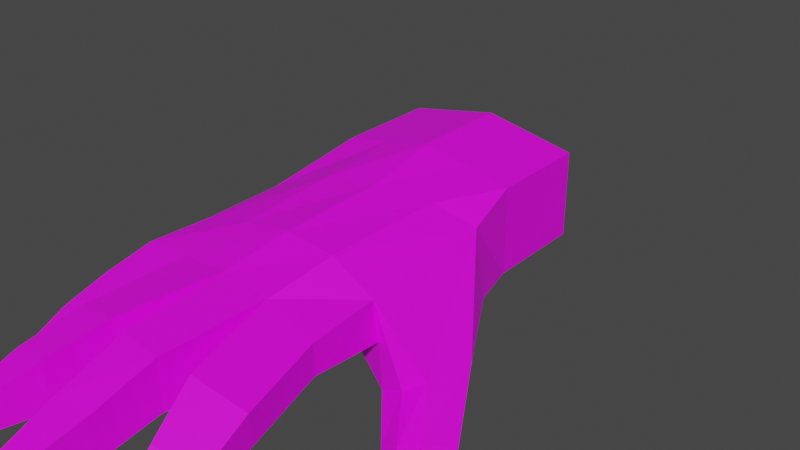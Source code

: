# Source: Hand.blend  (saved by Blender 3.1.7; exported with 4.5.12 LTS)
import bpy
from mathutils import Matrix  # noqa: F401  (used for matrix-valued properties, if any)

bpy.ops.wm.read_factory_settings(use_empty=True)
scene = bpy.context.scene
scene.name = 'Scene'

# ---- collections
col_collection = bpy.data.collections.new('Collection'); scene.collection.children.link(col_collection)

# ---- images (referenced by path relative to the original .blend; pixels are not part of the script)
import os
ASSET_DIR = os.environ.get("B2B_ASSET_DIR", "")  # directory of the original .blend (textures are referenced by path, not embedded)
HERE = os.path.dirname(os.path.abspath(__file__))  # packed textures are extracted next to this script under _unpacked/

def load_image(name, relpath, width, height, colorspace="sRGB"):
    """Load a texture the original file referenced (path relative to the .blend, or extracted next to this script)."""
    p = next((c for c in (os.path.join(HERE, relpath), os.path.join(ASSET_DIR, relpath)) if relpath and os.path.exists(c)), "")
    if p:
        img = bpy.data.images.load(p, check_existing=True)
        img.name = name
    else:  # same state as the original file: an image datablock whose file is absent (Cycles renders it pink)
        img = bpy.data.images.new(name, width, height)
        img.source = "FILE"
        img.filepath = "//" + (relpath or name)
    img.colorspace_settings.name = colorspace
    return img
img_colorpalette_png = load_image('ColorPalette.png', 'ColorPalette.png', 1024, 1024, 'sRGB')

# ---- materials (node trees are filled in below, after node groups)
mat_hand = bpy.data.materials.new('Hand')
mat_hand.use_transparent_shadow = False

# ---- material node trees
mat_hand.use_nodes = True; mat_hand.node_tree.nodes.clear()
_N = mat_hand.node_tree.nodes; _L = mat_hand.node_tree.links
n0 = _N.new('ShaderNodeBsdfPrincipled'); n0.name = 'Principled BSDF'; n0.location = (10, 300)
n0.distribution = 'GGX'
n0.subsurface_method = 'RANDOM_WALK_SKIN'
n0.inputs[3].default_value = 1.45
n0.inputs[27].default_value = (0.0, 0.0, 0.0, 1.0)
n0.inputs[28].default_value = 1.0
n1 = _N.new('ShaderNodeOutputMaterial'); n1.name = 'Material Output'; n1.location = (300, 300)
n2 = _N.new('ShaderNodeTexImage'); n2.name = 'Image Texture'; n2.location = (-280, 280)
n2.image = img_colorpalette_png
_L.new(n0.outputs[0], n1.inputs[0])
_L.new(n2.outputs[0], n0.inputs[0])
n1.is_active_output = True

# ---- world
world_world = bpy.data.worlds.new('World'); scene.world = world_world
world_world.use_nodes = True; world_world.node_tree.nodes.clear()
_N = world_world.node_tree.nodes; _L = world_world.node_tree.links
n0 = _N.new('ShaderNodeOutputWorld'); n0.name = 'World Output'; n0.location = (300, 300)
n1 = _N.new('ShaderNodeBackground'); n1.name = 'Background'; n1.location = (10, 300)
n1.inputs[0].default_value = (0.05088, 0.05088, 0.05088, 1.0)
_L.new(n1.outputs[0], n0.inputs[0])
n0.is_active_output = True
world_world.color = (0.05088, 0.05088, 0.05088)
world_world.use_sun_shadow = False
world_world.sun_shadow_jitter_overblur = 0.0

# ---- meshes
me_cube = bpy.data.meshes.new('Cube')
me_cube.from_pydata([(-0.03618, -0.00792, 0.0335), (-0.0374, 0.02487, 0.0316), (-0.0374, -0.01049, -0.01018), (-0.0374, 0.02487, -0.01018), (0.0374, -0.01049, 0.0316), (0.0374, 0.02487, 0.0316), (0.0374, -0.01049, -0.01018), (0.0374, 0.02487, -0.01018), (0.0, -0.01772, -0.01018), (0.0, 0.03211, -0.01018), (-0.001297, -0.01598, 0.03088), (0.0, 0.03211, 0.0316), (-0.03614, -0.001814, 0.07073), (-0.0394, 0.0177, 0.073), (0.04098, 0.01909, 0.05502), (0.04746, -0.0053, 0.05827), (0.002032, -0.01186, 0.0583), (0.003644, 0.02841, 0.06503), (-0.04436, -0.001146, 0.1264), (-0.04579, 0.01427, 0.1283), (0.04176, 0.01367, 0.1379), (0.04135, 0.001087, 0.1374), (-0.002221, -0.004764, 0.1328), (-0.002221, 0.02012, 0.1328), (-0.0381, -0.001342, 0.1053), (0.001261, -0.004952, 0.1097), (-0.03984, 0.01704, 0.1072), (0.04182, -0.000888, 0.1082), (-0.0187, -0.01411, -0.01018), (-0.0187, 0.02849, 0.0316), (-0.0187, 0.02849, -0.01018), (-0.0187, -0.01411, 0.0316), (-0.0167, 0.02663, 0.06894), (-0.0211, -0.008358, 0.06372), (-0.02401, 0.0172, 0.1306), (-0.02401, -0.0034, 0.1306), (0.0187, 0.02849, -0.01018), (0.0187, -0.01411, 0.0316), (0.0187, -0.01411, -0.01018), (0.0187, 0.02849, 0.0316), (0.02417, -0.01645, 0.05768), (0.02482, 0.02546, 0.05954), (0.01956, -0.004117, 0.1351), (0.01956, 0.01911, 0.1351), (0.001498, 0.02579, 0.108), (0.04092, 0.01521, 0.1096), (-0.01881, 0.0225, 0.1076), (-0.01869, -0.002279, 0.1092), (0.02206, 0.02395, 0.1079), (0.02118, -0.004669, 0.1015), (0.05942, -0.01032, 0.1051), (0.0472, -0.02809, 0.08492), (0.05835, -0.0229, 0.08616), (0.06223, -0.01195, 0.08496), (0.05144, -0.01567, 0.1081), (0.04191, -0.02023, 0.1069), (0.06127, -0.02449, 0.1225), (0.0532, -0.02933, 0.1207), (0.06914, -0.02077, 0.1198), (0.06266, -0.04131, 0.1081), (0.07244, -0.0371, 0.1088), (0.07527, -0.02688, 0.109), (0.0748, -0.03972, 0.1411), (0.06868, -0.04397, 0.1402), (0.07927, -0.03595, 0.1389), (0.07451, -0.05038, 0.1328), (0.08137, -0.04713, 0.133), (0.08386, -0.03939, 0.1309), (-0.03315, -0.006997, 0.1474), (-0.03315, 0.01003, 0.1474), (-0.04993, 0.007615, 0.1455), (-0.04882, -0.005133, 0.144), (0.01349, -0.004879, 0.174), (0.01349, 0.01486, 0.174), (-0.003761, 0.01572, 0.1721), (-0.003761, -0.005429, 0.1721), (-0.01371, -0.006338, 0.1693), (-0.01371, 0.01515, 0.1693), (-0.03123, 0.01262, 0.1673), (-0.03123, -0.005161, 0.1673), (0.04743, -0.003323, 0.17), (0.04792, 0.009256, 0.1704), (0.02721, 0.0147, 0.173), (0.02721, -0.008527, 0.173), (-0.03954, 0.002144, 0.1624), (-0.03954, -0.01211, 0.1624), (-0.05358, 0.0001203, 0.1608), (-0.05265, -0.01055, 0.1595), (-0.0468, -0.006928, 0.1775), (-0.0468, -0.01437, 0.1775), (-0.05414, -0.007985, 0.1767), (-0.05366, -0.01356, 0.176), (-0.01835, 0.009403, 0.192), (-0.01835, -0.009166, 0.192), (-0.03349, 0.00722, 0.1903), (-0.03349, -0.008149, 0.1903), (-0.02616, 0.0001706, 0.213), (-0.02616, -0.01085, 0.213), (-0.03514, -0.001124, 0.212), (-0.03514, -0.01024, 0.212), (0.01159, 0.006557, 0.1981), (0.01159, -0.01034, 0.1981), (-0.003259, 0.007293, 0.1986), (-0.003259, -0.01081, 0.1986), (0.008052, -0.001749, 0.2253), (0.008052, -0.01166, 0.2253), (-0.0006614, -0.001317, 0.2256), (-0.0006614, -0.01194, 0.2256), (0.05065, 0.001574, 0.1916), (0.05025, -0.008551, 0.1913), (0.03399, 0.005957, 0.1937), (0.03399, -0.01274, 0.1937), (0.0497, -0.006181, 0.2132), (0.04953, -0.01357, 0.2127), (0.04025, -0.006488, 0.2151), (0.0405, -0.01454, 0.2137)], [], [(0, 1, 3, 2), (38, 36, 7, 6), (6, 7, 5, 4), (29, 1, 13, 32), (38, 6, 4, 37), (30, 3, 1, 29), (36, 9, 11, 39), (28, 8, 10, 31), (39, 11, 17, 41), (28, 30, 9, 8), (49, 27, 21, 42), (47, 25, 22, 35), (4, 5, 14, 15), (31, 10, 16, 33), (1, 0, 12, 13), (37, 4, 15, 40), (68, 69, 84, 85), (70, 71, 87, 86), (26, 24, 18, 19), (48, 44, 23, 43), (46, 26, 19, 34), (17, 32, 46, 44), (12, 33, 47, 24), (14, 41, 48, 45), (27, 45, 20, 21), (16, 40, 49, 25), (44, 46, 34, 23), (69, 70, 86, 84), (0, 31, 33, 12), (24, 47, 35, 18), (2, 3, 30, 28), (2, 28, 31, 0), (9, 30, 29, 11), (11, 29, 32, 17), (45, 48, 43, 20), (86, 87, 91, 90), (10, 37, 40, 16), (25, 49, 42, 22), (5, 39, 41, 14), (7, 36, 39, 5), (8, 38, 37, 10), (8, 9, 36, 38), (45, 27, 54, 50), (32, 13, 26, 46), (41, 17, 44, 48), (13, 12, 24, 26), (33, 16, 25, 47), (14, 45, 50, 53), (49, 40, 51, 55), (50, 54, 56, 58), (51, 52, 60, 59), (15, 14, 53, 52), (40, 15, 52, 51), (27, 49, 55, 54), (58, 56, 62, 64), (59, 60, 66, 65), (52, 53, 61, 60), (53, 50, 58, 61), (55, 51, 59, 57), (54, 55, 57, 56), (66, 67, 64, 62), (65, 66, 62, 63), (60, 61, 67, 66), (61, 58, 64, 67), (57, 59, 65, 63), (56, 57, 63, 62), (71, 68, 85, 87), (34, 69, 68, 35), (19, 70, 69, 34), (18, 71, 70, 19), (35, 68, 71, 18), (74, 75, 103, 102), (43, 73, 72, 42), (23, 74, 73, 43), (22, 75, 74, 23), (42, 72, 75, 22), (78, 79, 95, 94), (23, 77, 76, 22), (34, 78, 77, 23), (35, 79, 78, 34), (22, 76, 79, 35), (83, 80, 109, 111), (20, 81, 80, 21), (43, 82, 81, 20), (42, 83, 82, 43), (21, 80, 83, 42), (89, 88, 90, 91), (85, 84, 88, 89), (87, 85, 89, 91), (84, 86, 90, 88), (95, 93, 97, 99), (76, 77, 92, 93), (79, 76, 93, 95), (77, 78, 94, 92), (97, 96, 98, 99), (92, 94, 98, 96), (94, 95, 99, 98), (93, 92, 96, 97), (103, 101, 105, 107), (72, 73, 100, 101), (75, 72, 101, 103), (73, 74, 102, 100), (105, 104, 106, 107), (100, 102, 106, 104), (102, 103, 107, 106), (101, 100, 104, 105), (110, 111, 115, 114), (81, 82, 110, 108), (82, 83, 111, 110), (80, 81, 108, 109), (113, 112, 114, 115), (109, 108, 112, 113), (111, 109, 113, 115), (108, 110, 114, 112)])
_uv = me_cube.uv_layers.new(name='UVMap')
_uv.uv.foreach_set('vector', [0.299, 0.906, 0.299, 0.906, 0.299, 0.906, 0.299, 0.906, 0.299, 0.906, 0.299, 0.906, 0.299, 0.906, 0.299, 0.906, 0.299, 0.906, 0.299, 0.906, 0.299, 0.906, 0.299, 0.906, 0.299, 0.906, 0.299, 0.906, 0.299, 0.906, 0.299, 0.906, 0.299, 0.906, 0.299, 0.906, 0.299, 0.906, 0.299, 0.906, 0.299, 0.906, 0.299, 0.906, 0.299, 0.906, 0.299, 0.906, 0.299, 0.906, 0.299, 0.906, 0.299, 0.906, 0.299, 0.906, 0.299, 0.906, 0.299, 0.906, 0.299, 0.906, 0.299, 0.906, 0.299, 0.906, 0.299, 0.906, 0.299, 0.906, 0.299, 0.906, 0.299, 0.906, 0.299, 0.906, 0.299, 0.906, 0.299, 0.906, 0.299, 0.906, 0.299, 0.906, 0.299, 0.906, 0.299, 0.906, 0.299, 0.906, 0.299, 0.906, 0.299, 0.906, 0.299, 0.906, 0.299, 0.906, 0.299, 0.906, 0.299, 0.906, 0.299, 0.906, 0.299, 0.906, 0.299, 0.906, 0.299, 0.906, 0.299, 0.906, 0.299, 0.906, 0.299, 0.906, 0.299, 0.906, 0.299, 0.906, 0.299, 0.906, 0.299, 0.906, 0.299, 0.906, 0.299, 0.906, 0.299, 0.906, 0.299, 0.906, 0.299, 0.906, 0.299, 0.906, 0.299, 0.906, 0.299, 0.906, 0.299, 0.906, 0.299, 0.906, 0.299, 0.906, 0.299, 0.906, 0.299, 0.906, 0.299, 0.906, 0.299, 0.906, 0.299, 0.906, 0.299, 0.906, 0.299, 0.906, 0.299, 0.906, 0.299, 0.906, 0.299, 0.906, 0.299, 0.906, 0.299, 0.906, 0.299, 0.906, 0.299, 0.906, 0.299, 0.906, 0.299, 0.906, 0.299, 0.906, 0.299, 0.906, 0.299, 0.906, 0.299, 0.906, 0.299, 0.906, 0.299, 0.906, 0.299, 0.906, 0.299, 0.906, 0.299, 0.906, 0.299, 0.906, 0.299, 0.906, 0.299, 0.906, 0.299, 0.906, 0.299, 0.906, 0.299, 0.906, 0.299, 0.906, 0.299, 0.906, 0.299, 0.906, 0.299, 0.906, 0.299, 0.906, 0.299, 0.906, 0.299, 0.906, 0.299, 0.906, 0.299, 0.906, 0.299, 0.906, 0.299, 0.906, 0.299, 0.906, 0.299, 0.906, 0.299, 0.906, 0.299, 0.906, 0.299, 0.906, 0.299, 0.906, 0.299, 0.906, 0.299, 0.906, 0.299, 0.906, 0.299, 0.906, 0.299, 0.906, 0.299, 0.906, 0.299, 0.906, 0.299, 0.906, 0.299, 0.906, 0.299, 0.906, 0.299, 0.906, 0.299, 0.906, 0.299, 0.906, 0.299, 0.906, 0.299, 0.906, 0.299, 0.906, 0.299, 0.906, 0.299, 0.906, 0.299, 0.906, 0.299, 0.906, 0.299, 0.906, 0.299, 0.906, 0.299, 0.906, 0.299, 0.906, 0.299, 0.906, 0.299, 0.906, 0.299, 0.906, 0.299, 0.906, 0.299, 0.906, 0.299, 0.906, 0.299, 0.906, 0.299, 0.906, 0.299, 0.906, 0.299, 0.906, 0.299, 0.906, 0.299, 0.906, 0.299, 0.906, 0.299, 0.906, 0.299, 0.906, 0.299, 0.906, 0.299, 0.906, 0.299, 0.906, 0.299, 0.906, 0.299, 0.906, 0.299, 0.906, 0.299, 0.906, 0.299, 0.906, 0.299, 0.906, 0.299, 0.906, 0.299, 0.906, 0.299, 0.906, 0.299, 0.906, 0.299, 0.906, 0.299, 0.906, 0.299, 0.906, 0.299, 0.906, 0.299, 0.906, 0.299, 0.906, 0.299, 0.906, 0.299, 0.906, 0.299, 0.906, 0.299, 0.906, 0.299, 0.906, 0.299, 0.906, 0.299, 0.906, 0.299, 0.906, 0.299, 0.906, 0.299, 0.906, 0.299, 0.906, 0.299, 0.906, 0.299, 0.906, 0.299, 0.906, 0.299, 0.906, 0.299, 0.906, 0.299, 0.906, 0.299, 0.906, 0.299, 0.906, 0.299, 0.906, 0.299, 0.906, 0.299, 0.906, 0.299, 0.906, 0.299, 0.906, 0.299, 0.906, 0.299, 0.906, 0.299, 0.906, 0.299, 0.906, 0.299, 0.906, 0.299, 0.906, 0.299, 0.906, 0.299, 0.906, 0.299, 0.906, 0.299, 0.906, 0.299, 0.906, 0.299, 0.906, 0.299, 0.906, 0.299, 0.906, 0.299, 0.906, 0.299, 0.906, 0.299, 0.906, 0.299, 0.906, 0.299, 0.906, 0.299, 0.906, 0.299, 0.906, 0.299, 0.906, 0.299, 0.906, 0.299, 0.906, 0.299, 0.906, 0.299, 0.906, 0.299, 0.906, 0.299, 0.906, 0.299, 0.906, 0.299, 0.906, 0.299, 0.906, 0.299, 0.906, 0.299, 0.906, 0.299, 0.906, 0.299, 0.906, 0.299, 0.906, 0.299, 0.906, 0.299, 0.906, 0.299, 0.906, 0.299, 0.906, 0.299, 0.906, 0.299, 0.906, 0.299, 0.906, 0.299, 0.906, 0.299, 0.906, 0.299, 0.906, 0.299, 0.906, 0.299, 0.906, 0.299, 0.906, 0.299, 0.906, 0.299, 0.906, 0.299, 0.906, 0.299, 0.906, 0.299, 0.906, 0.299, 0.906, 0.299, 0.906, 0.299, 0.906, 0.299, 0.906, 0.299, 0.906, 0.299, 0.906, 0.299, 0.906, 0.299, 0.906, 0.299, 0.906, 0.299, 0.906, 0.299, 0.906, 0.299, 0.906, 0.299, 0.906, 0.299, 0.906, 0.299, 0.906, 0.299, 0.906, 0.299, 0.906, 0.299, 0.906, 0.299, 0.906, 0.299, 0.906, 0.299, 0.906, 0.299, 0.906, 0.299, 0.906, 0.299, 0.906, 0.299, 0.906, 0.299, 0.906, 0.299, 0.906, 0.299, 0.906, 0.299, 0.906, 0.299, 0.906, 0.299, 0.906, 0.299, 0.906, 0.299, 0.906, 0.299, 0.906, 0.299, 0.906, 0.299, 0.906, 0.299, 0.906, 0.299, 0.906, 0.299, 0.906, 0.299, 0.906, 0.299, 0.906, 0.299, 0.906, 0.299, 0.906, 0.299, 0.906, 0.299, 0.906, 0.299, 0.906, 0.299, 0.906, 0.299, 0.906, 0.299, 0.906, 0.299, 0.906, 0.299, 0.906, 0.299, 0.906, 0.299, 0.906, 0.299, 0.906, 0.299, 0.906, 0.299, 0.906, 0.299, 0.906, 0.299, 0.906, 0.299, 0.906, 0.299, 0.906, 0.299, 0.906, 0.299, 0.906, 0.299, 0.906, 0.299, 0.906, 0.299, 0.906, 0.299, 0.906, 0.299, 0.906, 0.299, 0.906, 0.299, 0.906, 0.299, 0.906, 0.299, 0.906, 0.299, 0.906, 0.299, 0.906, 0.299, 0.906, 0.299, 0.906, 0.299, 0.906, 0.299, 0.906, 0.299, 0.906, 0.299, 0.906, 0.299, 0.906, 0.299, 0.906, 0.299, 0.906, 0.299, 0.906, 0.299, 0.906, 0.299, 0.906, 0.299, 0.906, 0.299, 0.906, 0.299, 0.906, 0.299, 0.906, 0.299, 0.906, 0.299, 0.906, 0.299, 0.906, 0.299, 0.906, 0.299, 0.906, 0.299, 0.906, 0.299, 0.906, 0.299, 0.906, 0.299, 0.906, 0.299, 0.906, 0.299, 0.906, 0.299, 0.906, 0.299, 0.906, 0.299, 0.906, 0.299, 0.906, 0.299, 0.906, 0.299, 0.906, 0.299, 0.906, 0.299, 0.906, 0.299, 0.906, 0.299, 0.906, 0.299, 0.906, 0.299, 0.906, 0.299, 0.906, 0.299, 0.906, 0.299, 0.906, 0.299, 0.906, 0.299, 0.906, 0.299, 0.906, 0.299, 0.906, 0.299, 0.906, 0.299, 0.906, 0.299, 0.906, 0.299, 0.906, 0.299, 0.906, 0.299, 0.906, 0.299, 0.906, 0.299, 0.906, 0.299, 0.906, 0.299, 0.906, 0.299, 0.906, 0.299, 0.906, 0.299, 0.906, 0.299, 0.906, 0.299, 0.906, 0.299, 0.906, 0.299, 0.906, 0.299, 0.906, 0.299, 0.906, 0.299, 0.906, 0.299, 0.906, 0.299, 0.906, 0.299, 0.906, 0.299, 0.906, 0.299, 0.906, 0.299, 0.906, 0.299, 0.906, 0.299, 0.906, 0.299, 0.906, 0.299, 0.906, 0.299, 0.906, 0.299, 0.906, 0.299, 0.906, 0.299, 0.906, 0.299, 0.906, 0.299, 0.906, 0.299, 0.906, 0.299, 0.906, 0.299, 0.906, 0.299, 0.906, 0.299, 0.906, 0.299, 0.906, 0.299, 0.906, 0.299, 0.906, 0.299, 0.906, 0.299, 0.906, 0.299, 0.906, 0.299, 0.906, 0.299, 0.906, 0.299, 0.906, 0.299, 0.906, 0.299, 0.906, 0.299, 0.906, 0.299, 0.906, 0.299, 0.906, 0.299, 0.906, 0.299, 0.906, 0.299, 0.906, 0.299, 0.906, 0.299, 0.906, 0.299, 0.906, 0.299, 0.906, 0.299, 0.906, 0.299, 0.906, 0.299, 0.906, 0.299, 0.906, 0.299, 0.906, 0.299, 0.906, 0.299, 0.906, 0.299, 0.906, 0.299, 0.906, 0.299, 0.906, 0.299, 0.906, 0.299, 0.906, 0.299, 0.906, 0.299, 0.906, 0.299, 0.906, 0.299, 0.906, 0.299, 0.906, 0.299, 0.906])
me_cube.materials.append(mat_hand)
me_cube.use_remesh_fix_poles = True
me_cube.use_remesh_preserve_attributes = False
me_cube.update()
arm_game_engine_002 = bpy.data.armatures.new('Game_engine.002')  # bones are not reproduced

# ---- objects
ob_handskeleton = bpy.data.objects.new('HandSkeleton', arm_game_engine_002)
ob_hand = bpy.data.objects.new('Hand', me_cube)

# ---- transforms, parenting, visibility, modifiers, constraints
ob_handskeleton.location = (0.0, 0.0, 2.328e-10)
ob_handskeleton.rotation_euler = (1.571, -0.0, 0.0)
ob_handskeleton.show_in_front = True
ob_handskeleton.lineart.crease_threshold = 0.0
ob_hand.parent = ob_handskeleton
ob_hand.location = (5.204e-18, -2.328e-10, 2.328e-10)
_vg = ob_hand.vertex_groups.new(name='hand_r')
for _i, _w in zip([0, 1, 2, 3, 4, 5, 6, 7, 8, 9, 10, 11, 12, 13, 14, 15, 16, 17, 18, 20, 21, 22, 23, 24, 25, 26, 27, 28, 29, 30, 31, 32, 33, 34, 35, 36, 37, 38, 39, 40, 41, 42, 43, 44, 45, 46, 47, 48, 49, 50, 51, 54, 55, 72, 73, 75, 76, 82, 83], [1.0, 1.0, 0.987, 1.0, 0.9482, 0.9617, 0.9739, 0.9916, 0.9776, 1.0, 1.0, 0.9903, 0.9643, 0.976, 0.3881, 0.1276, 0.9527, 0.9233, 0.117, 0.06932, 0.1115, 0.7872, 0.2133, 0.9517, 0.9571, 0.95, 0.4493, 0.9853, 1.0, 1.0, 1.0, 0.9133, 0.9593, 0.4045, 0.3943, 0.9914, 0.9676, 0.979, 0.961, 0.3127, 0.403, 0.8469, 0.8628, 0.8801, 0.7225, 0.9814, 0.965, 0.9111, 0.8581, 0.02146, 0.02187, 0.03653, 0.09688, 0.04457, 0.001855, 0.02444, 0.04117, 0.02176, 0.03879]): _vg.add([_i], _w, 'REPLACE')
_vg = ob_hand.vertex_groups.new(name='index_01_r')
for _i, _w in zip([20, 21, 27, 42, 43, 45, 80, 81], [0.8908, 0.7996, 0.1298, 0.06533, 0.05314, 0.1066, 0.01743, 0.01201]): _vg.add([_i], _w, 'REPLACE')
_vg = ob_hand.vertex_groups.new(name='index_02_r')
for _i, _w in zip([20, 21, 42, 80, 81, 82, 83, 108, 109, 110, 111], [0.00607, 0.04724, 0.002692, 0.8784, 0.9371, 0.9094, 0.8132, 0.02186, 0.03591, 0.07423, 0.07085]): _vg.add([_i], _w, 'REPLACE')
_vg = ob_hand.vertex_groups.new(name='index_03_r')
for _i, _w in zip([80, 81, 82, 83, 108, 109, 110, 111, 112, 113, 114, 115], [0.07814, 0.01958, 0.04182, 0.1187, 0.9781, 0.9641, 0.9221, 0.9229, 0.9979, 0.9985, 0.9945, 0.995]): _vg.add([_i], _w, 'REPLACE')
_vg = ob_hand.vertex_groups.new(name='middle_01_r')
for _i, _w in zip([23, 72, 73, 74, 75], [0.01528, 0.1525, 0.882, 0.9313, 0.1477]): _vg.add([_i], _w, 'REPLACE')
_vg = ob_hand.vertex_groups.new(name='middle_02_r')
for _i, _w in zip([22, 72, 73, 74, 75, 100, 101, 102, 103, 104, 105, 106], [0.02399, 0.7875, 0.08728, 0.05053, 0.7978, 0.9554, 0.9273, 0.9576, 0.9441, 0.05264, 0.01054, 0.04914]): _vg.add([_i], _w, 'REPLACE')
_vg = ob_hand.vertex_groups.new(name='middle_03_r')
for _i, _w in zip([101, 103, 104, 105, 106, 107], [0.05821, 0.0579, 0.9461, 0.9693, 0.9492, 0.9876]): _vg.add([_i], _w, 'REPLACE')
_vg = ob_hand.vertex_groups.new(name='pinky_01_r')
for _i, _w in zip([0, 1, 12, 13, 18, 19, 22, 23, 24, 25, 26, 32, 33, 34, 35, 44, 46, 47, 68, 69, 70, 71, 77, 78, 79, 84, 86], [0.0, 0.0, 0.03567, 0.02399, 0.2542, 1.0, 0.05148, 0.04544, 0.0483, 0.04288, 0.04997, 0.04951, 0.04068, 0.04288, 0.1814, 0.03094, 0.01201, 0.03502, 0.2085, 0.8887, 0.8804, 0.1982, 0.0, 0.0, 0.025, 0.04337, 0.0439]): _vg.add([_i], _w, 'REPLACE')
_vg = ob_hand.vertex_groups.new(name='pinky_02_r')
for _i, _w in zip([18, 35, 68, 69, 70, 71, 84, 85, 86, 87, 88], [0.6288, 0.2282, 0.6959, 0.09263, 0.1145, 0.7208, 0.8851, 0.1607, 0.8302, 0.1964, 0.01173]): _vg.add([_i], _w, 'REPLACE')
_vg = ob_hand.vertex_groups.new(name='pinky_03_r')
for _i, _w in zip([68, 71, 84, 85, 86, 87, 88, 89, 90, 91], [0.07414, 0.07746, 0.06723, 0.817, 0.1228, 0.7979, 0.9672, 0.9858, 0.9773, 0.9978]): _vg.add([_i], _w, 'REPLACE')
_vg = ob_hand.vertex_groups.new(name='ring_01_r')
for _i, _w in zip([22, 23, 34, 43, 44, 46], [0.08951, 0.7064, 0.3808, 0.02221, 0.05731, 0.006602]): _vg.add([_i], _w, 'REPLACE')
_vg = ob_hand.vertex_groups.new(name='ring_02_r')
for _i, _w in zip([22, 23, 34, 35, 76, 77, 78, 79, 92, 93, 94, 95, 96], [0.04779, 0.01957, 0.1718, 0.1962, 0.8611, 1.0, 1.0, 0.8763, 0.853, 0.1474, 0.09379, 0.06679, 0.03002]): _vg.add([_i], _w, 'REPLACE')
_vg = ob_hand.vertex_groups.new(name='ring_03_r')
for _i, _w in zip([76, 79, 92, 93, 94, 95, 96, 97, 98, 99], [0.07248, 0.0782, 0.1447, 0.8478, 0.9052, 0.9301, 0.9598, 0.9906, 0.9981, 0.9984]): _vg.add([_i], _w, 'REPLACE')
_vg = ob_hand.vertex_groups.new(name='thumb_01_r')
for _i, _w in zip([0, 1, 3, 4, 5, 6, 7, 9, 10, 11, 14, 15, 16, 17, 27, 29, 30, 31, 32, 36, 37, 38, 39, 40, 41, 45, 48, 49, 51, 53, 54, 55, 108, 109], [0.0, 0.0, 0.0, 0.04237, 0.03827, 0.02611, 0.008397, 0.0, 0.0, 0.009749, 0.5733, 0.7219, 0.0473, 0.0767, 0.05234, 0.0, 0.0, 0.0, 0.0111, 0.008644, 0.03238, 0.02104, 0.03895, 0.5994, 0.597, 0.04588, 0.02451, 0.02124, 0.01895, 0.02679, 0.02621, 0.002768, 0.0, 0.0]): _vg.add([_i], _w, 'REPLACE')
_vg = ob_hand.vertex_groups.new(name='thumb_02_r')
for _i, _w in zip([4, 14, 15, 27, 40, 45, 49, 50, 51, 52, 53, 54, 55, 56, 57, 58, 59, 60, 61, 63, 65], [0.009441, 0.03862, 0.1498, 0.3685, 0.08554, 0.125, 0.08499, 0.901, 0.929, 0.9749, 0.9568, 0.8406, 0.8275, 0.2771, 0.6925, 0.2476, 0.7385, 0.319, 0.9461, 0.05196, 0.05792]): _vg.add([_i], _w, 'REPLACE')
_vg = ob_hand.vertex_groups.new(name='thumb_03_r')
for _i, _w in zip([50, 54, 55, 56, 57, 58, 59, 60, 61, 62, 63, 64, 65, 66, 67], [0.05075, 0.05963, 0.02456, 0.7127, 0.2876, 0.748, 0.253, 0.6803, 0.05341, 0.9841, 0.9466, 1.0, 0.9412, 0.9904, 0.983]): _vg.add([_i], _w, 'REPLACE')
_m = ob_hand.modifiers.new('Armature', 'ARMATURE')
_m.object = ob_handskeleton

# ---- collection membership
col_collection.objects.link(ob_handskeleton)
col_collection.objects.link(ob_hand)

# ---- scene / render settings (as saved in the file)
scene.frame_start = 1; scene.frame_end = 40; scene.frame_set(0)
scene.render.engine = 'BLENDER_EEVEE_NEXT'
scene.cycles.sampling_pattern = 'TABULATED_SOBOL'
scene.cycles.use_light_tree = False
scene.view_settings.view_transform = 'Filmic'
bpy.context.view_layer.update()

# ---- added for rendering (the .blend has no active camera and no usable light): camera, sun
cam_auto = bpy.data.cameras.new('AutoCamera')
cam_auto.lens = 50.0
cam_auto.sensor_width = 36.0
cam_auto.clip_end = 1000.0
ob_auto_camera = bpy.data.objects.new('AutoCamera', cam_auto)
scene.collection.objects.link(ob_auto_camera)
ob_auto_camera.location = (0.240405, -0.335829, 0.196179)
ob_auto_camera.rotation_euler = (1.09748, -7.21219e-08, 0.694738)
scene.camera = ob_auto_camera
light_auto_sun = bpy.data.lights.new('AutoSun', 'SUN')
light_auto_sun.energy = 3.0
light_auto_sun.angle = 0.0523599
ob_auto_sun = bpy.data.objects.new('AutoSun', light_auto_sun)
scene.collection.objects.link(ob_auto_sun)
ob_auto_sun.rotation_euler = (0.872665, 0.174533, 0.523599)
bpy.context.view_layer.update()
